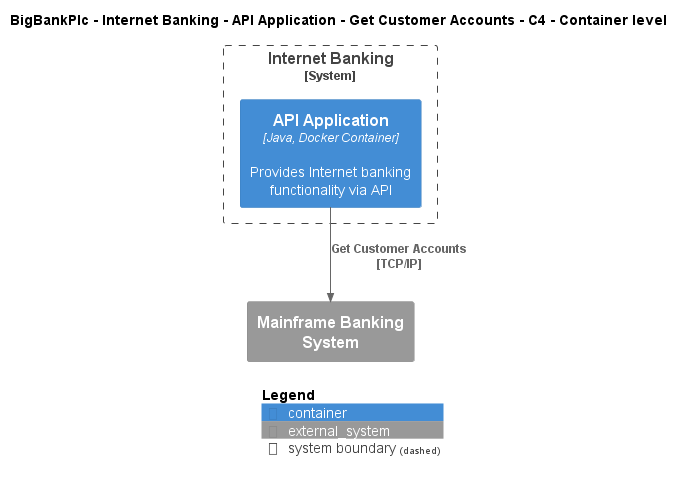

The diagram above was rendered by PlantUML. Its source (embedded in the PNG):
@startuml
!include ..\..\..\..\..\..\..\.c4s\C4_Container.puml

AddElementTag("c4interflow:lifecycle:new", $bgColor=green, $fontColor=#ffffff, $borderColor=green, $shadowing="False")
AddElementTag("c4interflow:lifecycle:changed", $bgColor=orange, $fontColor=#ffffff, $borderColor=orange, $shadowing="False")
AddElementTag("c4interflow:lifecycle:removed", $bgColor=red, $fontColor=#ffffff, $borderColor=red, $shadowing="False")

AddRelTag("c4interflow:lifecycle:new", $textColor=green, $lineColor=green)
AddRelTag("c4interflow:lifecycle:changed", $textColor=orange, $lineColor=orange)
AddRelTag("c4interflow:lifecycle:removed", $textColor=red, $lineColor=red)

SHOW_PERSON_PORTRAIT()
LAYOUT_TOP_DOWN()

skinparam linetype polyline

title BigBankPlc - Internet Banking - API Application - Get Customer Accounts - C4 - Container level


System_Boundary(BigBankPlc.SoftwareSystems.InternetBanking, "Internet Banking") {
    Container(BigBankPlc.SoftwareSystems.InternetBanking.Containers.APIApplication, "API Application", "Java, Docker Container", "Provides Internet banking functionality via API")
}
System_Ext(BigBankPlc.SoftwareSystems.MainframeBankingSystem, "Mainframe Banking System", "")

Rel(BigBankPlc.SoftwareSystems.InternetBanking.Containers.APIApplication, BigBankPlc.SoftwareSystems.MainframeBankingSystem, "Get Customer Accounts\n[TCP/IP]", $tags='protocol:tcp/ip')


SHOW_LEGEND()
@enduml